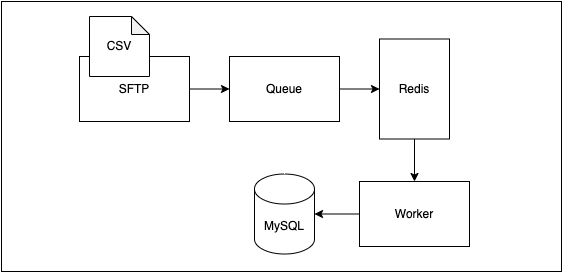

The diagram above was exported from draw.io. Its source (the exported page's mxGraphModel, read from the mxfile embedded in the PNG):
<mxGraphModel dx="946" dy="563" grid="1" gridSize="10" guides="1" tooltips="1" connect="1" arrows="1" fold="1" page="1" pageScale="1" pageWidth="827" pageHeight="1169" math="0" shadow="0">
  <root>
    <mxCell id="0" />
    <mxCell id="1" parent="0" />
    <mxCell id="2" value="" style="rounded=0;whiteSpace=wrap;html=1;" vertex="1" parent="1">
      <mxGeometry x="10" y="510" width="560" height="270" as="geometry" />
    </mxCell>
    <mxCell id="3" value="" style="edgeStyle=orthogonalEdgeStyle;rounded=0;orthogonalLoop=1;jettySize=auto;html=1;" edge="1" source="4" target="8" parent="1">
      <mxGeometry relative="1" as="geometry" />
    </mxCell>
    <mxCell id="4" value="SFTP" style="rounded=0;whiteSpace=wrap;html=1;" vertex="1" parent="1">
      <mxGeometry x="88" y="565" width="110" height="65" as="geometry" />
    </mxCell>
    <mxCell id="5" value="CSV" style="shape=note;whiteSpace=wrap;html=1;backgroundOutline=1;darkOpacity=0.05;size=18;" vertex="1" parent="1">
      <mxGeometry x="98" y="525" width="60" height="60" as="geometry" />
    </mxCell>
    <mxCell id="6" value="MySQL" style="shape=cylinder3;whiteSpace=wrap;html=1;boundedLbl=1;backgroundOutline=1;size=15;" vertex="1" parent="1">
      <mxGeometry x="263" y="682.5" width="60" height="80" as="geometry" />
    </mxCell>
    <mxCell id="7" value="" style="edgeStyle=orthogonalEdgeStyle;rounded=0;orthogonalLoop=1;jettySize=auto;html=1;" edge="1" source="8" parent="1">
      <mxGeometry relative="1" as="geometry">
        <mxPoint x="388" y="597.5" as="targetPoint" />
      </mxGeometry>
    </mxCell>
    <mxCell id="8" value="Queue" style="rounded=0;whiteSpace=wrap;html=1;" vertex="1" parent="1">
      <mxGeometry x="238" y="565" width="110" height="65" as="geometry" />
    </mxCell>
    <mxCell id="9" value="" style="edgeStyle=orthogonalEdgeStyle;rounded=0;orthogonalLoop=1;jettySize=auto;html=1;" edge="1" source="10" target="12" parent="1">
      <mxGeometry relative="1" as="geometry" />
    </mxCell>
    <mxCell id="10" value="Redis" style="rounded=0;whiteSpace=wrap;html=1;" vertex="1" parent="1">
      <mxGeometry x="388" y="547.5" width="70" height="100" as="geometry" />
    </mxCell>
    <mxCell id="11" value="" style="edgeStyle=orthogonalEdgeStyle;rounded=0;orthogonalLoop=1;jettySize=auto;html=1;" edge="1" source="12" target="6" parent="1">
      <mxGeometry relative="1" as="geometry" />
    </mxCell>
    <mxCell id="12" value="Worker" style="rounded=0;whiteSpace=wrap;html=1;" vertex="1" parent="1">
      <mxGeometry x="368" y="690" width="110" height="65" as="geometry" />
    </mxCell>
  </root>
</mxGraphModel>